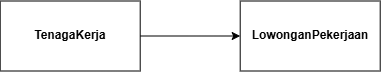

The diagram above was exported from draw.io. Its source (the exported page's mxGraphModel, read from the mxfile embedded in the PNG):
<mxGraphModel dx="1047" dy="582" grid="1" gridSize="10" guides="1" tooltips="1" connect="1" arrows="1" fold="1" page="1" pageScale="1" pageWidth="850" pageHeight="1100" background="none" math="0" shadow="0">
  <root>
    <mxCell id="0" />
    <mxCell id="1" parent="0" />
    <mxCell id="EqwD-625EQQLNpGhpYT1-4" edge="1" parent="1" source="EqwD-625EQQLNpGhpYT1-1" style="edgeStyle=orthogonalEdgeStyle;rounded=0;orthogonalLoop=1;jettySize=auto;html=1;" target="EqwD-625EQQLNpGhpYT1-3">
      <mxGeometry relative="1" as="geometry" />
    </mxCell>
    <mxCell id="EqwD-625EQQLNpGhpYT1-1" parent="1" style="html=1;whiteSpace=wrap;" value="&lt;b&gt;TenagaKerja&lt;/b&gt;" vertex="1">
      <mxGeometry height="70" width="140" x="90" y="90" as="geometry" />
    </mxCell>
    <mxCell id="EqwD-625EQQLNpGhpYT1-3" parent="1" style="html=1;whiteSpace=wrap;" value="&lt;b&gt;LowonganPekerjaan&lt;/b&gt;" vertex="1">
      <mxGeometry height="70" width="140" x="330" y="90" as="geometry" />
    </mxCell>
  </root>
</mxGraphModel>